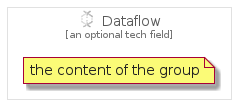

The diagram above was rendered by PlantUML. Its source (embedded in the PNG):
@startuml
' configures the library
!global $INCLUSION_MODE="local"
!global $LIB_BASE_LOCATION="../../.."
' loads the library
!include $LIB_BASE_LOCATION/bootstrap.puml
' loads the gcp bootstrap
include('gcp/bootstrap')
' loads the Dataflow element
include('gcp/Item/BigData/Dataflow')
DataflowGroup('dataflow', 'Dataflow', 'an optional tech field'){
note as note
the content of the group
end note
}
@enduml